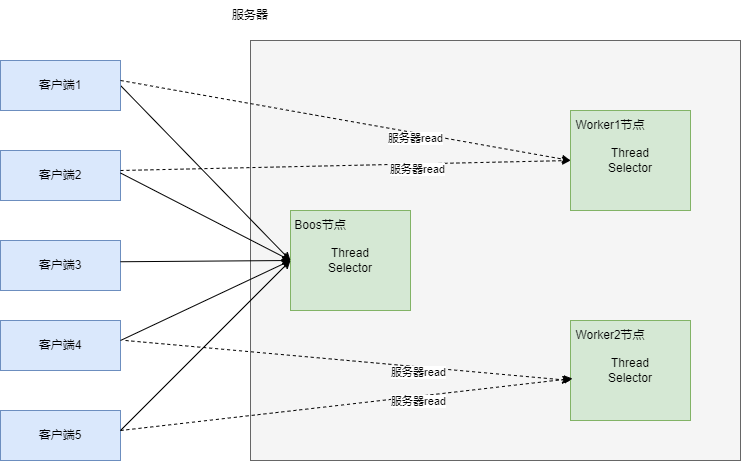

The diagram above was exported from draw.io. Its source (the exported page's mxGraphModel, read from the mxfile embedded in the PNG):
<mxGraphModel dx="1386" dy="759" grid="1" gridSize="10" guides="1" tooltips="1" connect="1" arrows="1" fold="1" page="1" pageScale="1" pageWidth="827" pageHeight="1169" math="0" shadow="0">
  <root>
    <mxCell id="0" />
    <mxCell id="1" parent="0" />
    <mxCell id="MIOpFTXh4hxVjr0Dan8G-8" value="" style="rounded=0;whiteSpace=wrap;html=1;fillColor=#f5f5f5;fontColor=#333333;strokeColor=#666666;" vertex="1" parent="1">
      <mxGeometry x="260" y="80" width="490" height="420" as="geometry" />
    </mxCell>
    <mxCell id="MIOpFTXh4hxVjr0Dan8G-1" value="Thread&lt;br&gt;Selector" style="rounded=0;whiteSpace=wrap;html=1;fillColor=#d5e8d4;strokeColor=#82b366;" vertex="1" parent="1">
      <mxGeometry x="300" y="250" width="120" height="100" as="geometry" />
    </mxCell>
    <mxCell id="MIOpFTXh4hxVjr0Dan8G-2" value="Boos节点" style="text;html=1;strokeColor=none;fillColor=none;align=center;verticalAlign=middle;whiteSpace=wrap;rounded=0;" vertex="1" parent="1">
      <mxGeometry x="300" y="250" width="60" height="30" as="geometry" />
    </mxCell>
    <mxCell id="MIOpFTXh4hxVjr0Dan8G-3" value="Thread&lt;br&gt;Selector" style="rounded=0;whiteSpace=wrap;html=1;fillColor=#d5e8d4;strokeColor=#82b366;" vertex="1" parent="1">
      <mxGeometry x="580" y="150" width="120" height="100" as="geometry" />
    </mxCell>
    <mxCell id="MIOpFTXh4hxVjr0Dan8G-4" value="Thread&lt;br&gt;Selector" style="rounded=0;whiteSpace=wrap;html=1;fillColor=#d5e8d4;strokeColor=#82b366;" vertex="1" parent="1">
      <mxGeometry x="580" y="360" width="120" height="100" as="geometry" />
    </mxCell>
    <mxCell id="MIOpFTXh4hxVjr0Dan8G-5" value="Worker1节点" style="text;html=1;strokeColor=none;fillColor=none;align=center;verticalAlign=middle;whiteSpace=wrap;rounded=0;" vertex="1" parent="1">
      <mxGeometry x="580" y="150" width="80" height="30" as="geometry" />
    </mxCell>
    <mxCell id="MIOpFTXh4hxVjr0Dan8G-7" value="Worker2节点" style="text;html=1;strokeColor=none;fillColor=none;align=center;verticalAlign=middle;whiteSpace=wrap;rounded=0;" vertex="1" parent="1">
      <mxGeometry x="580" y="360" width="80" height="30" as="geometry" />
    </mxCell>
    <mxCell id="MIOpFTXh4hxVjr0Dan8G-9" value="服务器" style="text;html=1;strokeColor=none;fillColor=none;align=center;verticalAlign=middle;whiteSpace=wrap;rounded=0;" vertex="1" parent="1">
      <mxGeometry x="230" y="40" width="60" height="30" as="geometry" />
    </mxCell>
    <mxCell id="MIOpFTXh4hxVjr0Dan8G-15" style="rounded=0;orthogonalLoop=1;jettySize=auto;html=1;entryX=0;entryY=0.5;entryDx=0;entryDy=0;exitX=1;exitY=0.5;exitDx=0;exitDy=0;" edge="1" parent="1" source="MIOpFTXh4hxVjr0Dan8G-10" target="MIOpFTXh4hxVjr0Dan8G-1">
      <mxGeometry relative="1" as="geometry" />
    </mxCell>
    <mxCell id="MIOpFTXh4hxVjr0Dan8G-10" value="客户端1" style="rounded=0;whiteSpace=wrap;html=1;fillColor=#dae8fc;strokeColor=#6c8ebf;" vertex="1" parent="1">
      <mxGeometry x="10" y="100" width="120" height="50" as="geometry" />
    </mxCell>
    <mxCell id="MIOpFTXh4hxVjr0Dan8G-11" value="客户端5" style="rounded=0;whiteSpace=wrap;html=1;fillColor=#dae8fc;strokeColor=#6c8ebf;" vertex="1" parent="1">
      <mxGeometry x="10" y="450" width="120" height="50" as="geometry" />
    </mxCell>
    <mxCell id="MIOpFTXh4hxVjr0Dan8G-12" value="客户端4" style="rounded=0;whiteSpace=wrap;html=1;fillColor=#dae8fc;strokeColor=#6c8ebf;" vertex="1" parent="1">
      <mxGeometry x="10" y="360" width="120" height="50" as="geometry" />
    </mxCell>
    <mxCell id="MIOpFTXh4hxVjr0Dan8G-13" value="客户端3" style="rounded=0;whiteSpace=wrap;html=1;fillColor=#dae8fc;strokeColor=#6c8ebf;" vertex="1" parent="1">
      <mxGeometry x="10" y="280" width="120" height="50" as="geometry" />
    </mxCell>
    <mxCell id="MIOpFTXh4hxVjr0Dan8G-14" value="客户端2" style="rounded=0;whiteSpace=wrap;html=1;fillColor=#dae8fc;strokeColor=#6c8ebf;" vertex="1" parent="1">
      <mxGeometry x="10" y="190" width="120" height="50" as="geometry" />
    </mxCell>
    <mxCell id="MIOpFTXh4hxVjr0Dan8G-17" style="rounded=0;orthogonalLoop=1;jettySize=auto;html=1;entryX=0;entryY=0.5;entryDx=0;entryDy=0;exitX=1;exitY=0.5;exitDx=0;exitDy=0;" edge="1" parent="1" target="MIOpFTXh4hxVjr0Dan8G-1">
      <mxGeometry relative="1" as="geometry">
        <mxPoint x="130" y="212.5" as="sourcePoint" />
        <mxPoint x="300" y="387.5" as="targetPoint" />
      </mxGeometry>
    </mxCell>
    <mxCell id="MIOpFTXh4hxVjr0Dan8G-18" style="rounded=0;orthogonalLoop=1;jettySize=auto;html=1;entryX=0;entryY=0.5;entryDx=0;entryDy=0;exitX=1;exitY=0.5;exitDx=0;exitDy=0;" edge="1" parent="1" target="MIOpFTXh4hxVjr0Dan8G-1">
      <mxGeometry relative="1" as="geometry">
        <mxPoint x="130" y="301.25" as="sourcePoint" />
        <mxPoint x="300" y="388.75" as="targetPoint" />
      </mxGeometry>
    </mxCell>
    <mxCell id="MIOpFTXh4hxVjr0Dan8G-19" style="rounded=0;orthogonalLoop=1;jettySize=auto;html=1;entryX=0;entryY=0.5;entryDx=0;entryDy=0;exitX=1;exitY=0.5;exitDx=0;exitDy=0;" edge="1" parent="1" target="MIOpFTXh4hxVjr0Dan8G-1">
      <mxGeometry relative="1" as="geometry">
        <mxPoint x="130" y="380" as="sourcePoint" />
        <mxPoint x="300" y="467.5" as="targetPoint" />
      </mxGeometry>
    </mxCell>
    <mxCell id="MIOpFTXh4hxVjr0Dan8G-20" style="rounded=0;orthogonalLoop=1;jettySize=auto;html=1;entryX=0;entryY=0.5;entryDx=0;entryDy=0;exitX=1;exitY=0.5;exitDx=0;exitDy=0;" edge="1" parent="1" target="MIOpFTXh4hxVjr0Dan8G-1">
      <mxGeometry relative="1" as="geometry">
        <mxPoint x="130" y="470" as="sourcePoint" />
        <mxPoint x="300" y="557.5" as="targetPoint" />
      </mxGeometry>
    </mxCell>
    <mxCell id="MIOpFTXh4hxVjr0Dan8G-21" style="rounded=0;orthogonalLoop=1;jettySize=auto;html=1;entryX=0;entryY=0.5;entryDx=0;entryDy=0;exitX=1;exitY=0.5;exitDx=0;exitDy=0;dashed=1;" edge="1" parent="1" target="MIOpFTXh4hxVjr0Dan8G-3">
      <mxGeometry relative="1" as="geometry">
        <mxPoint x="130" y="120" as="sourcePoint" />
        <mxPoint x="300" y="207.5" as="targetPoint" />
      </mxGeometry>
    </mxCell>
    <mxCell id="MIOpFTXh4hxVjr0Dan8G-22" value="服务器read" style="edgeLabel;html=1;align=center;verticalAlign=middle;resizable=0;points=[];" vertex="1" connectable="0" parent="MIOpFTXh4hxVjr0Dan8G-21">
      <mxGeometry x="0.3146" y="-4" relative="1" as="geometry">
        <mxPoint y="1" as="offset" />
      </mxGeometry>
    </mxCell>
    <mxCell id="MIOpFTXh4hxVjr0Dan8G-23" style="rounded=0;orthogonalLoop=1;jettySize=auto;html=1;entryX=0.017;entryY=0.58;entryDx=0;entryDy=0;exitX=1;exitY=0.5;exitDx=0;exitDy=0;entryPerimeter=0;dashed=1;" edge="1" parent="1" target="MIOpFTXh4hxVjr0Dan8G-4">
      <mxGeometry relative="1" as="geometry">
        <mxPoint x="130" y="470" as="sourcePoint" />
        <mxPoint x="580" y="550" as="targetPoint" />
      </mxGeometry>
    </mxCell>
    <mxCell id="MIOpFTXh4hxVjr0Dan8G-24" value="服务器read" style="edgeLabel;html=1;align=center;verticalAlign=middle;resizable=0;points=[];" vertex="1" connectable="0" parent="MIOpFTXh4hxVjr0Dan8G-23">
      <mxGeometry x="0.3146" y="-4" relative="1" as="geometry">
        <mxPoint y="1" as="offset" />
      </mxGeometry>
    </mxCell>
    <mxCell id="MIOpFTXh4hxVjr0Dan8G-25" style="rounded=0;orthogonalLoop=1;jettySize=auto;html=1;entryX=0;entryY=0.5;entryDx=0;entryDy=0;exitX=1;exitY=0.5;exitDx=0;exitDy=0;dashed=1;" edge="1" parent="1" target="MIOpFTXh4hxVjr0Dan8G-3">
      <mxGeometry relative="1" as="geometry">
        <mxPoint x="130" y="210" as="sourcePoint" />
        <mxPoint x="580" y="290" as="targetPoint" />
      </mxGeometry>
    </mxCell>
    <mxCell id="MIOpFTXh4hxVjr0Dan8G-26" value="服务器read" style="edgeLabel;html=1;align=center;verticalAlign=middle;resizable=0;points=[];" vertex="1" connectable="0" parent="MIOpFTXh4hxVjr0Dan8G-25">
      <mxGeometry x="0.3146" y="-4" relative="1" as="geometry">
        <mxPoint y="1" as="offset" />
      </mxGeometry>
    </mxCell>
    <mxCell id="MIOpFTXh4hxVjr0Dan8G-27" style="rounded=0;orthogonalLoop=1;jettySize=auto;html=1;exitX=1;exitY=0.5;exitDx=0;exitDy=0;dashed=1;" edge="1" parent="1">
      <mxGeometry relative="1" as="geometry">
        <mxPoint x="135" y="380" as="sourcePoint" />
        <mxPoint x="580" y="420" as="targetPoint" />
      </mxGeometry>
    </mxCell>
    <mxCell id="MIOpFTXh4hxVjr0Dan8G-28" value="服务器read" style="edgeLabel;html=1;align=center;verticalAlign=middle;resizable=0;points=[];" vertex="1" connectable="0" parent="MIOpFTXh4hxVjr0Dan8G-27">
      <mxGeometry x="0.3146" y="-4" relative="1" as="geometry">
        <mxPoint y="1" as="offset" />
      </mxGeometry>
    </mxCell>
  </root>
</mxGraphModel>